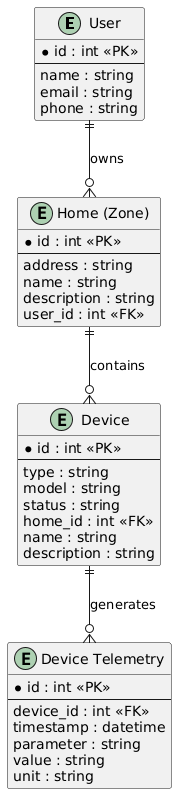

The diagram above was rendered by PlantUML. Its source (embedded in the PNG):
@startuml
' ER diagram of main smart home entities

entity "User" as User {
  *id : int <<PK>>
  ---
  name : string
  email : string
  phone : string
}

entity "Home (Zone)" as Home {
  *id : int <<PK>>
  ---
  address : string
  name : string
  description : string
  user_id : int <<FK>>
}

entity "Device" as Device {
  *id : int <<PK>>
  ---
  type : string
  model : string
  status : string
  home_id : int <<FK>>
  name : string
  description : string
}

entity "Device Telemetry" as Telemetry {
  *id : int <<PK>>
  ---
  device_id : int <<FK>>
  timestamp : datetime
  parameter : string
  value : string
  unit : string
}

' Relationships
User ||--o{ Home : "owns"
Home ||--o{ Device : "contains"
Device ||--o{ Telemetry : "generates"
@enduml